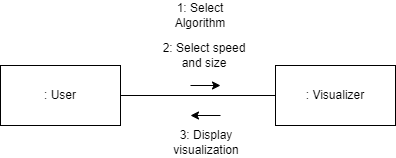

The diagram above was exported from draw.io. Its source (the exported page's mxGraphModel, read from the mxfile embedded in the PNG):
<mxGraphModel dx="775" dy="327" grid="1" gridSize="10" guides="1" tooltips="1" connect="1" arrows="1" fold="1" page="1" pageScale="1" pageWidth="827" pageHeight="1169" math="0" shadow="0">
  <root>
    <mxCell id="0" />
    <mxCell id="1" parent="0" />
    <mxCell id="10sUXtwn0v0hVdt6JlVy-1" value=": User" style="rounded=0;whiteSpace=wrap;html=1;" vertex="1" parent="1">
      <mxGeometry x="160" y="130" width="120" height="60" as="geometry" />
    </mxCell>
    <mxCell id="10sUXtwn0v0hVdt6JlVy-2" value=": Visualizer" style="rounded=0;whiteSpace=wrap;html=1;" vertex="1" parent="1">
      <mxGeometry x="435" y="130" width="120" height="60" as="geometry" />
    </mxCell>
    <mxCell id="10sUXtwn0v0hVdt6JlVy-3" value="" style="endArrow=none;html=1;rounded=0;exitX=1;exitY=0.5;exitDx=0;exitDy=0;entryX=0;entryY=0.5;entryDx=0;entryDy=0;" edge="1" parent="1" source="10sUXtwn0v0hVdt6JlVy-1" target="10sUXtwn0v0hVdt6JlVy-2">
      <mxGeometry width="50" height="50" relative="1" as="geometry">
        <mxPoint x="390" y="270" as="sourcePoint" />
        <mxPoint x="440" y="220" as="targetPoint" />
      </mxGeometry>
    </mxCell>
    <mxCell id="10sUXtwn0v0hVdt6JlVy-4" value="1: Select Algorithm" style="text;html=1;strokeColor=none;fillColor=none;align=center;verticalAlign=middle;whiteSpace=wrap;rounded=0;" vertex="1" parent="1">
      <mxGeometry x="310" y="65" width="100" height="30" as="geometry" />
    </mxCell>
    <mxCell id="10sUXtwn0v0hVdt6JlVy-5" value="2: Select speed and size" style="text;html=1;strokeColor=none;fillColor=none;align=center;verticalAlign=middle;whiteSpace=wrap;rounded=0;" vertex="1" parent="1">
      <mxGeometry x="314" y="105" width="100" height="30" as="geometry" />
    </mxCell>
    <mxCell id="10sUXtwn0v0hVdt6JlVy-7" value="" style="endArrow=classic;html=1;rounded=0;" edge="1" parent="1">
      <mxGeometry width="50" height="50" relative="1" as="geometry">
        <mxPoint x="350" y="150" as="sourcePoint" />
        <mxPoint x="380" y="150" as="targetPoint" />
      </mxGeometry>
    </mxCell>
    <mxCell id="10sUXtwn0v0hVdt6JlVy-8" value="" style="endArrow=classic;html=1;rounded=0;" edge="1" parent="1">
      <mxGeometry width="50" height="50" relative="1" as="geometry">
        <mxPoint x="380" y="180" as="sourcePoint" />
        <mxPoint x="350" y="180" as="targetPoint" />
      </mxGeometry>
    </mxCell>
    <mxCell id="10sUXtwn0v0hVdt6JlVy-9" value="3: Display visualization" style="text;html=1;strokeColor=none;fillColor=none;align=center;verticalAlign=middle;whiteSpace=wrap;rounded=0;" vertex="1" parent="1">
      <mxGeometry x="336" y="192" width="60" height="30" as="geometry" />
    </mxCell>
  </root>
</mxGraphModel>